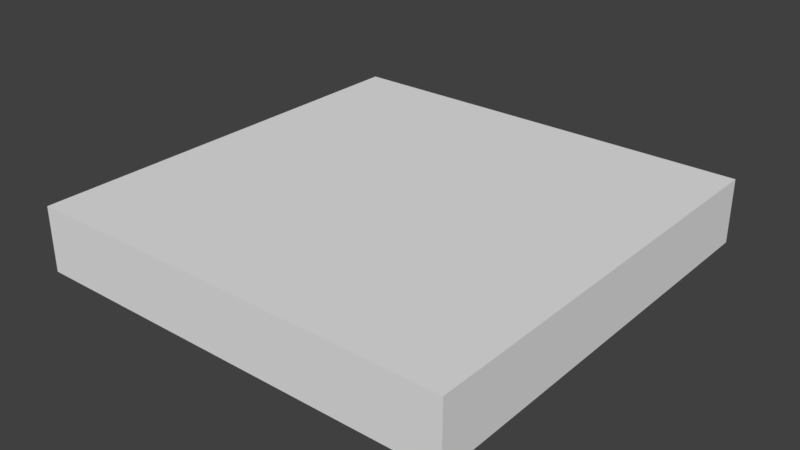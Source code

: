 # Source: 4KantEbene.blend  (saved by Blender 2.79.0; exported with 4.5.12 LTS)
import bpy
from mathutils import Matrix  # noqa: F401  (used for matrix-valued properties, if any)

bpy.ops.wm.read_factory_settings(use_empty=True)
scene = bpy.context.scene
scene.name = 'Scene'

# ---- collections
col_collection_1 = bpy.data.collections.new('Collection 1'); scene.collection.children.link(col_collection_1)

# ---- materials (node trees are filled in below, after node groups)
mat_ground = bpy.data.materials.new('Ground')
mat_ground.alpha_threshold = 0.0
mat_ground.use_transparent_shadow = False
mat_ground.roughness = 0.5
mat_side = bpy.data.materials.new('Side')
mat_side.alpha_threshold = 0.0
mat_side.use_transparent_shadow = False
mat_side.roughness = 0.5

# ---- material node trees

# ---- world
world_world = bpy.data.worlds.new('World'); scene.world = world_world
world_world.color = (0.05088, 0.05088, 0.05088)
world_world.use_sun_shadow = False
world_world.sun_shadow_jitter_overblur = 0.0
world_world.cycles.sampling_method = 'MANUAL'

# ---- meshes
me_plane = bpy.data.meshes.new('Plane')
me_plane.from_pydata([(-1.0, -1.0, 0.0), (1.0, -1.0, 0.0), (-1.0, 1.0, 0.0), (1.0, 1.0, 0.0), (-1.0, -1.0, 0.3), (1.0, -1.0, 0.3), (-1.0, 1.0, 0.3), (1.0, 1.0, 0.3)], [], [(0, 2, 3, 1), (4, 5, 7, 6), (0, 1, 5, 4), (1, 3, 7, 5), (2, 0, 4, 6), (3, 2, 6, 7)])
_uv = me_plane.uv_layers.new(name='UVMap')
_uv.uv.foreach_set('vector', [1.304e-07, 1.0, 0.0, 2.086e-07, 0.625, 0.0, 0.625, 1.0, 0.0, 2.086e-07, 1.0, 0.0, 1.0, 1.0, 2.086e-07, 1.0, 0.625, 1.0, 0.625, 5.96e-08, 0.7187, 0.0, 0.7187, 1.0, 0.8125, 1.0, 0.8125, 0.0, 0.9062, 5.96e-08, 0.9062, 1.0, 0.8125, 0.0, 0.8125, 1.0, 0.7188, 1.0, 0.7187, 5.96e-08, 0.9062, 1.0, 0.9063, 0.0, 1.0, 0.0, 1.0, 1.0])
me_plane.materials.append(mat_ground)
me_plane.materials.append(mat_side)
me_plane.use_remesh_preserve_volume = False
me_plane.use_remesh_preserve_attributes = False
me_plane.use_mirror_vertex_groups = False
me_plane.update()

# ---- objects
ob_plane = bpy.data.objects.new('Plane', me_plane)

# ---- transforms, parenting, visibility, modifiers, constraints
ob_plane.location = (0.0, 0.0, 0.0)
ob_plane.lineart.crease_threshold = 0.0

# ---- collection membership
col_collection_1.objects.link(ob_plane)

# ---- scene / render settings (as saved in the file)
scene.frame_start = 1; scene.frame_end = 250; scene.frame_set(1)
scene.render.engine = 'BLENDER_EEVEE_NEXT'
scene.render.resolution_percentage = 50
scene.render.dither_intensity = 0.0
scene.cycles.use_denoising = False
scene.cycles.samples = 128
scene.cycles.sampling_pattern = 'TABULATED_SOBOL'
scene.cycles.use_adaptive_sampling = False
scene.cycles.use_light_tree = False
scene.cycles.blur_glossy = 0.0
scene.cycles.sample_clamp_indirect = 0.0
scene.view_settings.view_transform = 'Standard'
bpy.context.view_layer.update()

# ---- added for rendering (the .blend has no active camera and no usable light): camera, sun
cam_auto = bpy.data.cameras.new('AutoCamera')
cam_auto.lens = 50.0
cam_auto.sensor_width = 36.0
cam_auto.clip_end = 1000.0
ob_auto_camera = bpy.data.objects.new('AutoCamera', cam_auto)
scene.collection.objects.link(ob_auto_camera)
ob_auto_camera.location = (2.63161, -3.15793, 2.25529)
ob_auto_camera.rotation_euler = (1.09748, -7.21219e-08, 0.694738)
scene.camera = ob_auto_camera
light_auto_sun = bpy.data.lights.new('AutoSun', 'SUN')
light_auto_sun.energy = 3.0
light_auto_sun.angle = 0.0523599
ob_auto_sun = bpy.data.objects.new('AutoSun', light_auto_sun)
scene.collection.objects.link(ob_auto_sun)
ob_auto_sun.rotation_euler = (0.872665, 0.174533, 0.523599)
bpy.context.view_layer.update()
